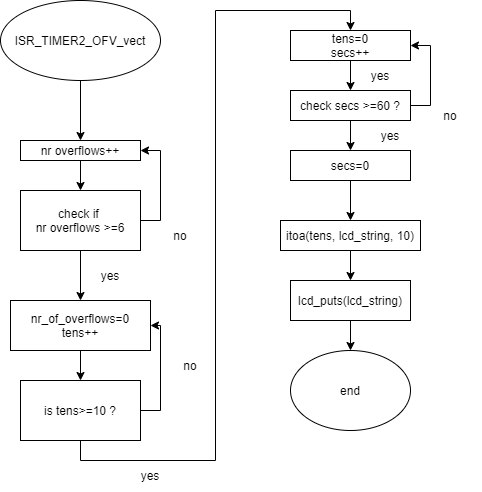

The diagram above was exported from draw.io. Its source (the exported page's mxGraphModel, read from the mxfile embedded in the PNG):
<mxGraphModel dx="383" dy="620" grid="1" gridSize="10" guides="1" tooltips="1" connect="1" arrows="1" fold="1" page="1" pageScale="1" pageWidth="827" pageHeight="1169" math="0" shadow="0">
  <root>
    <mxCell id="0" />
    <mxCell id="1" parent="0" />
    <mxCell id="eN7m3f_dUXL73p0mUfXj-3" style="edgeStyle=orthogonalEdgeStyle;rounded=0;orthogonalLoop=1;jettySize=auto;html=1;exitX=0.5;exitY=1;exitDx=0;exitDy=0;entryX=0.5;entryY=0;entryDx=0;entryDy=0;" parent="1" source="eN7m3f_dUXL73p0mUfXj-1" target="eN7m3f_dUXL73p0mUfXj-2" edge="1">
      <mxGeometry relative="1" as="geometry" />
    </mxCell>
    <mxCell id="eN7m3f_dUXL73p0mUfXj-1" value="ISR_TIMER2_OFV_vect" style="ellipse;whiteSpace=wrap;html=1;" parent="1" vertex="1">
      <mxGeometry x="100" y="20" width="160" height="80" as="geometry" />
    </mxCell>
    <mxCell id="0Y-_ZOeyno5NCjWotpZv-2" style="edgeStyle=orthogonalEdgeStyle;rounded=0;orthogonalLoop=1;jettySize=auto;html=1;entryX=0.5;entryY=0;entryDx=0;entryDy=0;" edge="1" parent="1" source="eN7m3f_dUXL73p0mUfXj-2" target="eN7m3f_dUXL73p0mUfXj-6">
      <mxGeometry relative="1" as="geometry" />
    </mxCell>
    <mxCell id="eN7m3f_dUXL73p0mUfXj-2" value="nr overflows++" style="rounded=0;whiteSpace=wrap;html=1;" parent="1" vertex="1">
      <mxGeometry x="120" y="160" width="120" height="20" as="geometry" />
    </mxCell>
    <mxCell id="eN7m3f_dUXL73p0mUfXj-9" style="edgeStyle=orthogonalEdgeStyle;rounded=0;orthogonalLoop=1;jettySize=auto;html=1;exitX=1;exitY=0.5;exitDx=0;exitDy=0;entryX=1;entryY=0.5;entryDx=0;entryDy=0;" parent="1" source="eN7m3f_dUXL73p0mUfXj-6" target="eN7m3f_dUXL73p0mUfXj-2" edge="1">
      <mxGeometry relative="1" as="geometry" />
    </mxCell>
    <mxCell id="eN7m3f_dUXL73p0mUfXj-12" style="edgeStyle=orthogonalEdgeStyle;rounded=0;orthogonalLoop=1;jettySize=auto;html=1;exitX=0.5;exitY=1;exitDx=0;exitDy=0;" parent="1" source="eN7m3f_dUXL73p0mUfXj-6" target="eN7m3f_dUXL73p0mUfXj-11" edge="1">
      <mxGeometry relative="1" as="geometry" />
    </mxCell>
    <mxCell id="eN7m3f_dUXL73p0mUfXj-6" value="check if &lt;br&gt;nr overflows &amp;gt;=6" style="rounded=0;whiteSpace=wrap;html=1;" parent="1" vertex="1">
      <mxGeometry x="120" y="210" width="120" height="60" as="geometry" />
    </mxCell>
    <mxCell id="eN7m3f_dUXL73p0mUfXj-10" value="no" style="text;html=1;strokeColor=none;fillColor=none;align=center;verticalAlign=middle;whiteSpace=wrap;rounded=0;" parent="1" vertex="1">
      <mxGeometry x="250" y="240" width="60" height="30" as="geometry" />
    </mxCell>
    <mxCell id="eN7m3f_dUXL73p0mUfXj-16" style="edgeStyle=orthogonalEdgeStyle;rounded=0;orthogonalLoop=1;jettySize=auto;html=1;exitX=0.5;exitY=1;exitDx=0;exitDy=0;entryX=0.5;entryY=0;entryDx=0;entryDy=0;" parent="1" source="eN7m3f_dUXL73p0mUfXj-11" target="eN7m3f_dUXL73p0mUfXj-15" edge="1">
      <mxGeometry relative="1" as="geometry" />
    </mxCell>
    <mxCell id="eN7m3f_dUXL73p0mUfXj-11" value="nr_of_overflows=0&lt;br&gt;tens++" style="rounded=0;whiteSpace=wrap;html=1;" parent="1" vertex="1">
      <mxGeometry x="110" y="320" width="140" height="50" as="geometry" />
    </mxCell>
    <mxCell id="eN7m3f_dUXL73p0mUfXj-13" value="yes" style="text;html=1;strokeColor=none;fillColor=none;align=center;verticalAlign=middle;whiteSpace=wrap;rounded=0;" parent="1" vertex="1">
      <mxGeometry x="180" y="280" width="60" height="30" as="geometry" />
    </mxCell>
    <mxCell id="eN7m3f_dUXL73p0mUfXj-18" style="edgeStyle=orthogonalEdgeStyle;rounded=0;orthogonalLoop=1;jettySize=auto;html=1;exitX=1;exitY=0.5;exitDx=0;exitDy=0;entryX=1;entryY=0.5;entryDx=0;entryDy=0;" parent="1" source="eN7m3f_dUXL73p0mUfXj-15" target="eN7m3f_dUXL73p0mUfXj-11" edge="1">
      <mxGeometry relative="1" as="geometry" />
    </mxCell>
    <mxCell id="eN7m3f_dUXL73p0mUfXj-21" style="edgeStyle=orthogonalEdgeStyle;rounded=0;orthogonalLoop=1;jettySize=auto;html=1;exitX=0.5;exitY=1;exitDx=0;exitDy=0;entryX=0.5;entryY=0;entryDx=0;entryDy=0;" parent="1" source="eN7m3f_dUXL73p0mUfXj-15" target="eN7m3f_dUXL73p0mUfXj-20" edge="1">
      <mxGeometry relative="1" as="geometry" />
    </mxCell>
    <mxCell id="eN7m3f_dUXL73p0mUfXj-15" value="is tens&amp;gt;=10 ?" style="rounded=0;whiteSpace=wrap;html=1;" parent="1" vertex="1">
      <mxGeometry x="120" y="400" width="120" height="60" as="geometry" />
    </mxCell>
    <mxCell id="eN7m3f_dUXL73p0mUfXj-17" value="no" style="text;html=1;strokeColor=none;fillColor=none;align=center;verticalAlign=middle;whiteSpace=wrap;rounded=0;" parent="1" vertex="1">
      <mxGeometry x="260" y="370" width="60" height="30" as="geometry" />
    </mxCell>
    <mxCell id="eN7m3f_dUXL73p0mUfXj-26" style="edgeStyle=orthogonalEdgeStyle;rounded=0;orthogonalLoop=1;jettySize=auto;html=1;exitX=0.5;exitY=1;exitDx=0;exitDy=0;entryX=0.5;entryY=0;entryDx=0;entryDy=0;" parent="1" source="eN7m3f_dUXL73p0mUfXj-20" target="eN7m3f_dUXL73p0mUfXj-24" edge="1">
      <mxGeometry relative="1" as="geometry" />
    </mxCell>
    <mxCell id="eN7m3f_dUXL73p0mUfXj-20" value="tens=0&lt;br&gt;secs++" style="rounded=0;whiteSpace=wrap;html=1;" parent="1" vertex="1">
      <mxGeometry x="390" y="50" width="120" height="30" as="geometry" />
    </mxCell>
    <mxCell id="eN7m3f_dUXL73p0mUfXj-25" style="edgeStyle=orthogonalEdgeStyle;rounded=0;orthogonalLoop=1;jettySize=auto;html=1;exitX=1;exitY=0.5;exitDx=0;exitDy=0;entryX=1;entryY=0.5;entryDx=0;entryDy=0;" parent="1" source="eN7m3f_dUXL73p0mUfXj-24" target="eN7m3f_dUXL73p0mUfXj-20" edge="1">
      <mxGeometry relative="1" as="geometry" />
    </mxCell>
    <mxCell id="0Y-_ZOeyno5NCjWotpZv-12" style="edgeStyle=orthogonalEdgeStyle;rounded=0;orthogonalLoop=1;jettySize=auto;html=1;entryX=0.5;entryY=0;entryDx=0;entryDy=0;" edge="1" parent="1" source="eN7m3f_dUXL73p0mUfXj-24" target="eN7m3f_dUXL73p0mUfXj-28">
      <mxGeometry relative="1" as="geometry" />
    </mxCell>
    <mxCell id="eN7m3f_dUXL73p0mUfXj-24" value="check secs &amp;gt;=60 ?" style="rounded=0;whiteSpace=wrap;html=1;" parent="1" vertex="1">
      <mxGeometry x="390" y="110" width="120" height="30" as="geometry" />
    </mxCell>
    <mxCell id="0Y-_ZOeyno5NCjWotpZv-13" style="edgeStyle=orthogonalEdgeStyle;rounded=0;orthogonalLoop=1;jettySize=auto;html=1;entryX=0.5;entryY=0;entryDx=0;entryDy=0;" edge="1" parent="1" source="eN7m3f_dUXL73p0mUfXj-28" target="0Y-_ZOeyno5NCjWotpZv-7">
      <mxGeometry relative="1" as="geometry" />
    </mxCell>
    <mxCell id="eN7m3f_dUXL73p0mUfXj-28" value="secs=0" style="rounded=0;whiteSpace=wrap;html=1;" parent="1" vertex="1">
      <mxGeometry x="390" y="170" width="120" height="30" as="geometry" />
    </mxCell>
    <mxCell id="eN7m3f_dUXL73p0mUfXj-29" value="yes" style="text;html=1;strokeColor=none;fillColor=none;align=center;verticalAlign=middle;whiteSpace=wrap;rounded=0;" parent="1" vertex="1">
      <mxGeometry x="460" y="140" width="60" height="30" as="geometry" />
    </mxCell>
    <mxCell id="eN7m3f_dUXL73p0mUfXj-30" value="no" style="text;html=1;strokeColor=none;fillColor=none;align=center;verticalAlign=middle;whiteSpace=wrap;rounded=0;" parent="1" vertex="1">
      <mxGeometry x="520" y="120" width="60" height="30" as="geometry" />
    </mxCell>
    <mxCell id="0Y-_ZOeyno5NCjWotpZv-3" value="yes" style="text;html=1;strokeColor=none;fillColor=none;align=center;verticalAlign=middle;whiteSpace=wrap;rounded=0;" vertex="1" parent="1">
      <mxGeometry x="220" y="480" width="60" height="30" as="geometry" />
    </mxCell>
    <mxCell id="0Y-_ZOeyno5NCjWotpZv-4" value="yes" style="text;html=1;strokeColor=none;fillColor=none;align=center;verticalAlign=middle;whiteSpace=wrap;rounded=0;" vertex="1" parent="1">
      <mxGeometry x="450" y="80" width="60" height="30" as="geometry" />
    </mxCell>
    <mxCell id="0Y-_ZOeyno5NCjWotpZv-6" value="end" style="ellipse;whiteSpace=wrap;html=1;" vertex="1" parent="1">
      <mxGeometry x="390" y="370" width="120" height="80" as="geometry" />
    </mxCell>
    <mxCell id="0Y-_ZOeyno5NCjWotpZv-8" style="edgeStyle=orthogonalEdgeStyle;rounded=0;orthogonalLoop=1;jettySize=auto;html=1;entryX=0.5;entryY=0;entryDx=0;entryDy=0;" edge="1" parent="1" source="0Y-_ZOeyno5NCjWotpZv-7" target="0Y-_ZOeyno5NCjWotpZv-9">
      <mxGeometry relative="1" as="geometry">
        <mxPoint x="450" y="460" as="targetPoint" />
      </mxGeometry>
    </mxCell>
    <mxCell id="0Y-_ZOeyno5NCjWotpZv-7" value="itoa(tens, lcd_string, 10)" style="rounded=0;whiteSpace=wrap;html=1;" vertex="1" parent="1">
      <mxGeometry x="380" y="240" width="140" height="30" as="geometry" />
    </mxCell>
    <mxCell id="0Y-_ZOeyno5NCjWotpZv-15" style="edgeStyle=orthogonalEdgeStyle;rounded=0;orthogonalLoop=1;jettySize=auto;html=1;exitX=0.5;exitY=1;exitDx=0;exitDy=0;entryX=0.5;entryY=0;entryDx=0;entryDy=0;" edge="1" parent="1" source="0Y-_ZOeyno5NCjWotpZv-9">
      <mxGeometry relative="1" as="geometry">
        <mxPoint x="450" y="370" as="targetPoint" />
      </mxGeometry>
    </mxCell>
    <mxCell id="0Y-_ZOeyno5NCjWotpZv-9" value="lcd_puts(lcd_string)" style="rounded=0;whiteSpace=wrap;html=1;" vertex="1" parent="1">
      <mxGeometry x="390" y="300" width="120" height="40" as="geometry" />
    </mxCell>
  </root>
</mxGraphModel>